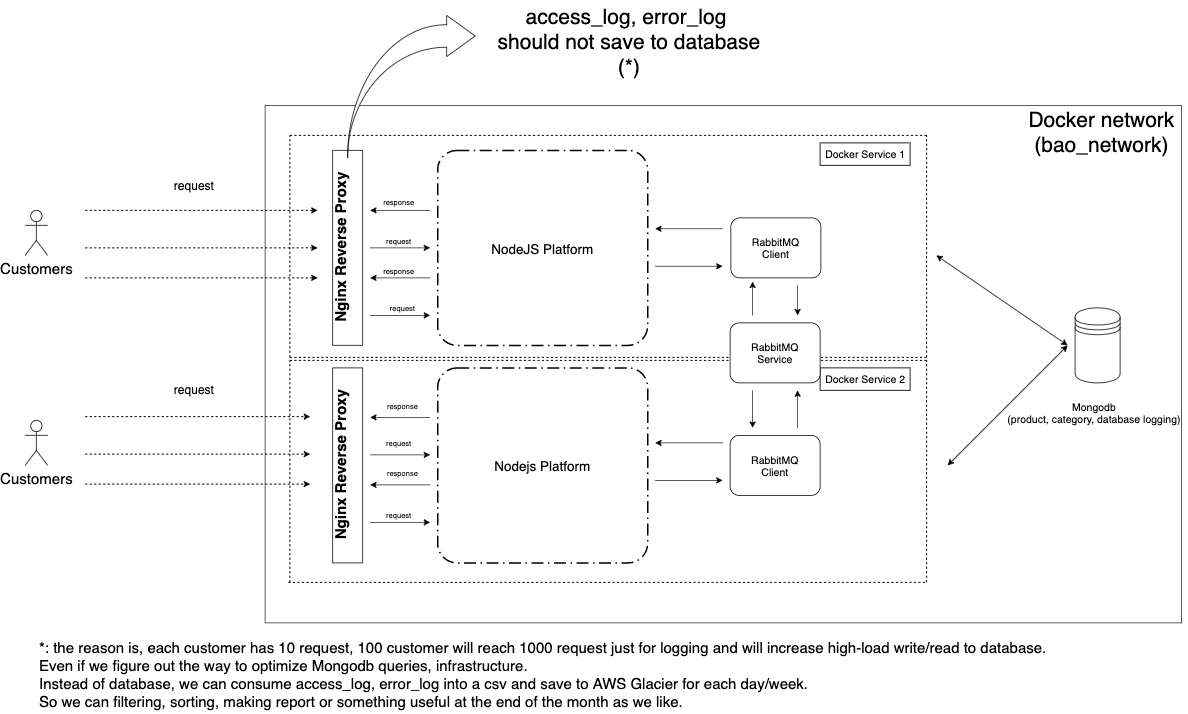

The diagram above was exported from draw.io. Its source (the exported page's mxGraphModel, read from the mxfile embedded in the PNG):
<mxGraphModel dx="1901" dy="2136" grid="1" gridSize="10" guides="1" tooltips="1" connect="1" arrows="1" fold="1" page="1" pageScale="1" pageWidth="850" pageHeight="1100" math="0" shadow="0">
  <root>
    <mxCell id="0" />
    <mxCell id="1" parent="0" />
    <mxCell id="Rq7yFeQtIt1_QMDq3Zqn-2" value="Customers" style="shape=umlActor;verticalLabelPosition=bottom;labelBackgroundColor=#ffffff;verticalAlign=top;html=1;outlineConnect=0;fontSize=20;" vertex="1" parent="1">
      <mxGeometry x="60" y="230" width="30" height="60" as="geometry" />
    </mxCell>
    <mxCell id="Rq7yFeQtIt1_QMDq3Zqn-6" value="Customers" style="shape=umlActor;verticalLabelPosition=bottom;labelBackgroundColor=#ffffff;verticalAlign=top;html=1;outlineConnect=0;fontSize=20;" vertex="1" parent="1">
      <mxGeometry x="60" y="510" width="30" height="60" as="geometry" />
    </mxCell>
    <mxCell id="Rq7yFeQtIt1_QMDq3Zqn-7" value="" style="endArrow=classic;html=1;dashed=1;" edge="1" parent="1">
      <mxGeometry width="50" height="50" relative="1" as="geometry">
        <mxPoint x="140" y="230" as="sourcePoint" />
        <mxPoint x="450" y="230" as="targetPoint" />
      </mxGeometry>
    </mxCell>
    <mxCell id="Rq7yFeQtIt1_QMDq3Zqn-8" value="" style="endArrow=classic;html=1;dashed=1;" edge="1" parent="1">
      <mxGeometry width="50" height="50" relative="1" as="geometry">
        <mxPoint x="140" y="280" as="sourcePoint" />
        <mxPoint x="450" y="280" as="targetPoint" />
      </mxGeometry>
    </mxCell>
    <mxCell id="Rq7yFeQtIt1_QMDq3Zqn-9" value="" style="endArrow=classic;html=1;dashed=1;" edge="1" parent="1">
      <mxGeometry width="50" height="50" relative="1" as="geometry">
        <mxPoint x="140" y="320" as="sourcePoint" />
        <mxPoint x="450" y="320" as="targetPoint" />
      </mxGeometry>
    </mxCell>
    <mxCell id="Rq7yFeQtIt1_QMDq3Zqn-10" value="" style="endArrow=classic;html=1;dashed=1;" edge="1" parent="1">
      <mxGeometry width="50" height="50" relative="1" as="geometry">
        <mxPoint x="140" y="505" as="sourcePoint" />
        <mxPoint x="440" y="505" as="targetPoint" />
      </mxGeometry>
    </mxCell>
    <mxCell id="Rq7yFeQtIt1_QMDq3Zqn-11" value="" style="endArrow=classic;html=1;dashed=1;" edge="1" parent="1">
      <mxGeometry width="50" height="50" relative="1" as="geometry">
        <mxPoint x="140" y="555" as="sourcePoint" />
        <mxPoint x="440" y="555" as="targetPoint" />
      </mxGeometry>
    </mxCell>
    <mxCell id="Rq7yFeQtIt1_QMDq3Zqn-12" value="" style="endArrow=classic;html=1;dashed=1;" edge="1" parent="1">
      <mxGeometry width="50" height="50" relative="1" as="geometry">
        <mxPoint x="140" y="595" as="sourcePoint" />
        <mxPoint x="440" y="595" as="targetPoint" />
      </mxGeometry>
    </mxCell>
    <mxCell id="Rq7yFeQtIt1_QMDq3Zqn-13" value="request" style="text;html=1;align=center;verticalAlign=middle;resizable=0;points=[];autosize=1;fontSize=16;" vertex="1" parent="1">
      <mxGeometry x="250" y="188" width="70" height="20" as="geometry" />
    </mxCell>
    <mxCell id="Rq7yFeQtIt1_QMDq3Zqn-14" value="request" style="text;html=1;align=center;verticalAlign=middle;resizable=0;points=[];autosize=1;fontSize=16;" vertex="1" parent="1">
      <mxGeometry x="250" y="460" width="70" height="20" as="geometry" />
    </mxCell>
    <mxCell id="Rq7yFeQtIt1_QMDq3Zqn-15" value="Docker network&lt;br style=&quot;font-size: 28px;&quot;&gt;(bao_network)" style="text;html=1;align=center;verticalAlign=middle;resizable=0;points=[];autosize=1;fontSize=28;" vertex="1" parent="1">
      <mxGeometry x="1390" y="90" width="210" height="70" as="geometry" />
    </mxCell>
    <mxCell id="Rq7yFeQtIt1_QMDq3Zqn-21" value="Nginx Reverse Proxy" style="swimlane;html=1;horizontal=0;swimlaneLine=0;fontSize=20;" vertex="1" parent="1">
      <mxGeometry x="470" y="150" width="40" height="260" as="geometry" />
    </mxCell>
    <mxCell id="Rq7yFeQtIt1_QMDq3Zqn-23" value="Nginx Reverse Proxy" style="swimlane;html=1;horizontal=0;swimlaneLine=0;fontSize=20;" vertex="1" parent="1">
      <mxGeometry x="470" y="440" width="40" height="260" as="geometry" />
    </mxCell>
    <mxCell id="Rq7yFeQtIt1_QMDq3Zqn-24" value="Docker Service 1" style="html=1;fontSize=14;" vertex="1" parent="1">
      <mxGeometry x="1120" y="140" width="120" height="30" as="geometry" />
    </mxCell>
    <mxCell id="Rq7yFeQtIt1_QMDq3Zqn-25" value="Docker Service 2" style="html=1;fontSize=14;" vertex="1" parent="1">
      <mxGeometry x="1120" y="440" width="120" height="30" as="geometry" />
    </mxCell>
    <mxCell id="Rq7yFeQtIt1_QMDq3Zqn-26" value="" style="shape=datastore;whiteSpace=wrap;html=1;fontSize=14;" vertex="1" parent="1">
      <mxGeometry x="1460" y="360" width="60" height="100" as="geometry" />
    </mxCell>
    <mxCell id="Rq7yFeQtIt1_QMDq3Zqn-29" value="" style="endArrow=classic;startArrow=classic;html=1;fontSize=14;" edge="1" parent="1">
      <mxGeometry width="50" height="50" relative="1" as="geometry">
        <mxPoint x="1290" y="570" as="sourcePoint" />
        <mxPoint x="1450" y="410" as="targetPoint" />
      </mxGeometry>
    </mxCell>
    <mxCell id="Rq7yFeQtIt1_QMDq3Zqn-30" value="" style="endArrow=classic;startArrow=classic;html=1;fontSize=14;" edge="1" parent="1">
      <mxGeometry width="50" height="50" relative="1" as="geometry">
        <mxPoint x="1275" y="290" as="sourcePoint" />
        <mxPoint x="1450" y="410" as="targetPoint" />
      </mxGeometry>
    </mxCell>
    <mxCell id="Rq7yFeQtIt1_QMDq3Zqn-31" value="Mongodb&lt;br&gt;(product, category, database logging)" style="text;html=1;align=center;verticalAlign=middle;resizable=0;points=[];autosize=1;fontSize=14;" vertex="1" parent="1">
      <mxGeometry x="1360" y="480" width="250" height="40" as="geometry" />
    </mxCell>
    <mxCell id="Rq7yFeQtIt1_QMDq3Zqn-32" value="" style="endArrow=none;dashed=1;html=1;fontSize=14;" edge="1" parent="1">
      <mxGeometry width="50" height="50" relative="1" as="geometry">
        <mxPoint x="413" y="426" as="sourcePoint" />
        <mxPoint x="1263" y="426" as="targetPoint" />
      </mxGeometry>
    </mxCell>
    <mxCell id="Rq7yFeQtIt1_QMDq3Zqn-34" value="" style="endArrow=none;dashed=1;html=1;fontSize=14;" edge="1" parent="1">
      <mxGeometry width="50" height="50" relative="1" as="geometry">
        <mxPoint x="413" y="426" as="sourcePoint" />
        <mxPoint x="413" y="130" as="targetPoint" />
      </mxGeometry>
    </mxCell>
    <mxCell id="Rq7yFeQtIt1_QMDq3Zqn-36" value="" style="endArrow=none;dashed=1;html=1;fontSize=14;" edge="1" parent="1">
      <mxGeometry width="50" height="50" relative="1" as="geometry">
        <mxPoint x="413" y="130" as="sourcePoint" />
        <mxPoint x="1263" y="130" as="targetPoint" />
      </mxGeometry>
    </mxCell>
    <mxCell id="Rq7yFeQtIt1_QMDq3Zqn-37" value="" style="endArrow=none;dashed=1;html=1;fontSize=14;" edge="1" parent="1">
      <mxGeometry width="50" height="50" relative="1" as="geometry">
        <mxPoint x="1262" y="426" as="sourcePoint" />
        <mxPoint x="1262" y="130" as="targetPoint" />
      </mxGeometry>
    </mxCell>
    <mxCell id="Rq7yFeQtIt1_QMDq3Zqn-42" value="" style="endArrow=none;dashed=1;html=1;fontSize=14;" edge="1" parent="1">
      <mxGeometry width="50" height="50" relative="1" as="geometry">
        <mxPoint x="413" y="430" as="sourcePoint" />
        <mxPoint x="1263" y="430" as="targetPoint" />
      </mxGeometry>
    </mxCell>
    <mxCell id="Rq7yFeQtIt1_QMDq3Zqn-43" value="" style="endArrow=none;dashed=1;html=1;fontSize=14;" edge="1" parent="1">
      <mxGeometry width="50" height="50" relative="1" as="geometry">
        <mxPoint x="413" y="726" as="sourcePoint" />
        <mxPoint x="413" y="430" as="targetPoint" />
      </mxGeometry>
    </mxCell>
    <mxCell id="Rq7yFeQtIt1_QMDq3Zqn-44" value="" style="endArrow=none;dashed=1;html=1;fontSize=14;" edge="1" parent="1">
      <mxGeometry width="50" height="50" relative="1" as="geometry">
        <mxPoint x="411" y="726" as="sourcePoint" />
        <mxPoint x="1261" y="726" as="targetPoint" />
      </mxGeometry>
    </mxCell>
    <mxCell id="Rq7yFeQtIt1_QMDq3Zqn-45" value="" style="endArrow=none;dashed=1;html=1;fontSize=14;" edge="1" parent="1">
      <mxGeometry width="50" height="50" relative="1" as="geometry">
        <mxPoint x="1262" y="726" as="sourcePoint" />
        <mxPoint x="1262" y="430" as="targetPoint" />
      </mxGeometry>
    </mxCell>
    <mxCell id="Rq7yFeQtIt1_QMDq3Zqn-47" value="NodeJS Platform" style="rounded=1;arcSize=10;dashed=1;strokeColor=#000000;fillColor=none;gradientColor=none;dashPattern=8 3 1 3;strokeWidth=2;fontSize=18;" vertex="1" parent="1">
      <mxGeometry x="610" y="150" width="280" height="260" as="geometry" />
    </mxCell>
    <mxCell id="Rq7yFeQtIt1_QMDq3Zqn-48" value="Nodejs Platform" style="rounded=1;arcSize=10;dashed=1;strokeColor=#000000;fillColor=none;gradientColor=none;dashPattern=8 3 1 3;strokeWidth=2;fontSize=18;" vertex="1" parent="1">
      <mxGeometry x="610" y="440" width="280" height="260" as="geometry" />
    </mxCell>
    <mxCell id="Rq7yFeQtIt1_QMDq3Zqn-49" value="RabbitMQ&lt;br&gt;Client" style="shape=ext;rounded=1;html=1;whiteSpace=wrap;fontSize=14;" vertex="1" parent="1">
      <mxGeometry x="1001" y="240" width="120" height="80" as="geometry" />
    </mxCell>
    <mxCell id="Rq7yFeQtIt1_QMDq3Zqn-50" value="RabbitMQ&lt;br&gt;Client" style="shape=ext;rounded=1;html=1;whiteSpace=wrap;fontSize=14;" vertex="1" parent="1">
      <mxGeometry x="1000" y="530" width="120" height="80" as="geometry" />
    </mxCell>
    <mxCell id="Rq7yFeQtIt1_QMDq3Zqn-51" value="" style="endArrow=classic;startArrow=none;html=1;fontSize=14;startFill=0;" edge="1" parent="1">
      <mxGeometry width="50" height="50" relative="1" as="geometry">
        <mxPoint x="1090" y="520" as="sourcePoint" />
        <mxPoint x="1090" y="470" as="targetPoint" />
      </mxGeometry>
    </mxCell>
    <mxCell id="Rq7yFeQtIt1_QMDq3Zqn-52" value="" style="endArrow=none;startArrow=classic;html=1;fontSize=14;startFill=1;endFill=0;" edge="1" parent="1">
      <mxGeometry width="50" height="50" relative="1" as="geometry">
        <mxPoint x="1090" y="370" as="sourcePoint" />
        <mxPoint x="1090" y="330" as="targetPoint" />
      </mxGeometry>
    </mxCell>
    <mxCell id="Rq7yFeQtIt1_QMDq3Zqn-53" value="" style="endArrow=classic;startArrow=none;html=1;fontSize=14;startFill=0;" edge="1" parent="1">
      <mxGeometry width="50" height="50" relative="1" as="geometry">
        <mxPoint x="990" y="540" as="sourcePoint" />
        <mxPoint x="900" y="540" as="targetPoint" />
      </mxGeometry>
    </mxCell>
    <mxCell id="Rq7yFeQtIt1_QMDq3Zqn-54" value="" style="endArrow=none;startArrow=classic;html=1;fontSize=14;startFill=1;endFill=0;" edge="1" parent="1">
      <mxGeometry width="50" height="50" relative="1" as="geometry">
        <mxPoint x="990" y="590" as="sourcePoint" />
        <mxPoint x="900" y="590" as="targetPoint" />
      </mxGeometry>
    </mxCell>
    <mxCell id="Rq7yFeQtIt1_QMDq3Zqn-55" value="" style="endArrow=none;startArrow=classic;html=1;fontSize=14;startFill=1;endFill=0;" edge="1" parent="1">
      <mxGeometry width="50" height="50" relative="1" as="geometry">
        <mxPoint x="990" y="304.5" as="sourcePoint" />
        <mxPoint x="900" y="304.5" as="targetPoint" />
      </mxGeometry>
    </mxCell>
    <mxCell id="Rq7yFeQtIt1_QMDq3Zqn-56" value="" style="endArrow=classic;startArrow=none;html=1;fontSize=14;startFill=0;" edge="1" parent="1">
      <mxGeometry width="50" height="50" relative="1" as="geometry">
        <mxPoint x="990" y="254.5" as="sourcePoint" />
        <mxPoint x="900" y="254.5" as="targetPoint" />
      </mxGeometry>
    </mxCell>
    <mxCell id="Rq7yFeQtIt1_QMDq3Zqn-57" value="" style="endArrow=none;html=1;fontSize=28;" edge="1" parent="1">
      <mxGeometry width="50" height="50" relative="1" as="geometry">
        <mxPoint x="380" y="780" as="sourcePoint" />
        <mxPoint x="380" y="90" as="targetPoint" />
      </mxGeometry>
    </mxCell>
    <mxCell id="Rq7yFeQtIt1_QMDq3Zqn-58" value="" style="endArrow=none;html=1;fontSize=28;" edge="1" parent="1">
      <mxGeometry width="50" height="50" relative="1" as="geometry">
        <mxPoint x="1602" y="90" as="sourcePoint" />
        <mxPoint x="380" y="90" as="targetPoint" />
      </mxGeometry>
    </mxCell>
    <mxCell id="Rq7yFeQtIt1_QMDq3Zqn-59" value="" style="endArrow=none;html=1;fontSize=28;" edge="1" parent="1">
      <mxGeometry width="50" height="50" relative="1" as="geometry">
        <mxPoint x="1602" y="780" as="sourcePoint" />
        <mxPoint x="1602" y="90" as="targetPoint" />
      </mxGeometry>
    </mxCell>
    <mxCell id="Rq7yFeQtIt1_QMDq3Zqn-60" value="" style="endArrow=none;html=1;fontSize=28;" edge="1" parent="1">
      <mxGeometry width="50" height="50" relative="1" as="geometry">
        <mxPoint x="1602" y="780" as="sourcePoint" />
        <mxPoint x="380" y="780" as="targetPoint" />
      </mxGeometry>
    </mxCell>
    <mxCell id="Rq7yFeQtIt1_QMDq3Zqn-61" value="" style="html=1;shadow=0;dashed=0;align=center;verticalAlign=middle;shape=mxgraph.arrows2.jumpInArrow;dy=15;dx=38;arrowHead=55;fontSize=28;" vertex="1" parent="1">
      <mxGeometry x="490" y="-30" width="170" height="190" as="geometry" />
    </mxCell>
    <mxCell id="Rq7yFeQtIt1_QMDq3Zqn-62" value="access_log, error_log &lt;br&gt;should not save to database&lt;br&gt;(*)" style="text;html=1;align=center;verticalAlign=middle;resizable=0;points=[];autosize=1;fontSize=28;" vertex="1" parent="1">
      <mxGeometry x="680" y="-50" width="370" height="110" as="geometry" />
    </mxCell>
    <mxCell id="Rq7yFeQtIt1_QMDq3Zqn-63" value="&lt;div style=&quot;text-align: left ; font-size: 20px&quot;&gt;&lt;span style=&quot;font-size: 20px&quot;&gt;*: the reason is, each customer has 10 request, 100 customer will reach 1000 request just for logging and will increase high-load write/read to database.&lt;/span&gt;&lt;/div&gt;&lt;div style=&quot;text-align: left ; font-size: 20px&quot;&gt;&lt;span style=&quot;font-size: 20px&quot;&gt;Even if we figure out the way to optimize Mongodb queries, infrastructure.&lt;/span&gt;&lt;/div&gt;&lt;div style=&quot;text-align: left ; font-size: 20px&quot;&gt;&lt;span style=&quot;font-size: 20px&quot;&gt;Instead of database, we can consume access_log, error_log into a csv and save to AWS Glacier for each day/week.&lt;/span&gt;&lt;/div&gt;&lt;div style=&quot;text-align: left ; font-size: 20px&quot;&gt;&lt;span style=&quot;font-size: 20px&quot;&gt;So we can filtering, sorting, making report or something useful at the end of the month as we like.&lt;/span&gt;&lt;/div&gt;" style="text;html=1;align=center;verticalAlign=middle;resizable=0;points=[];autosize=1;fontSize=20;" vertex="1" parent="1">
      <mxGeometry x="70" y="800" width="1360" height="100" as="geometry" />
    </mxCell>
    <mxCell id="Rq7yFeQtIt1_QMDq3Zqn-64" value="" style="endArrow=classic;startArrow=none;html=1;fontSize=14;startFill=0;" edge="1" parent="1">
      <mxGeometry width="50" height="50" relative="1" as="geometry">
        <mxPoint x="600" y="230" as="sourcePoint" />
        <mxPoint x="520" y="230" as="targetPoint" />
      </mxGeometry>
    </mxCell>
    <mxCell id="Rq7yFeQtIt1_QMDq3Zqn-65" value="" style="endArrow=none;startArrow=classic;html=1;fontSize=14;startFill=1;endFill=0;" edge="1" parent="1">
      <mxGeometry width="50" height="50" relative="1" as="geometry">
        <mxPoint x="600" y="280" as="sourcePoint" />
        <mxPoint x="520" y="280" as="targetPoint" />
      </mxGeometry>
    </mxCell>
    <mxCell id="Rq7yFeQtIt1_QMDq3Zqn-66" value="" style="endArrow=classic;startArrow=none;html=1;fontSize=14;startFill=0;" edge="1" parent="1">
      <mxGeometry width="50" height="50" relative="1" as="geometry">
        <mxPoint x="600" y="320" as="sourcePoint" />
        <mxPoint x="520" y="320" as="targetPoint" />
      </mxGeometry>
    </mxCell>
    <mxCell id="Rq7yFeQtIt1_QMDq3Zqn-67" value="" style="endArrow=none;startArrow=classic;html=1;fontSize=14;startFill=1;endFill=0;" edge="1" parent="1">
      <mxGeometry width="50" height="50" relative="1" as="geometry">
        <mxPoint x="600" y="370" as="sourcePoint" />
        <mxPoint x="520" y="370" as="targetPoint" />
      </mxGeometry>
    </mxCell>
    <mxCell id="Rq7yFeQtIt1_QMDq3Zqn-68" value="" style="endArrow=classic;startArrow=none;html=1;fontSize=14;startFill=0;" edge="1" parent="1">
      <mxGeometry width="50" height="50" relative="1" as="geometry">
        <mxPoint x="600" y="506" as="sourcePoint" />
        <mxPoint x="520" y="506" as="targetPoint" />
      </mxGeometry>
    </mxCell>
    <mxCell id="Rq7yFeQtIt1_QMDq3Zqn-69" value="" style="endArrow=none;startArrow=classic;html=1;fontSize=14;startFill=1;endFill=0;" edge="1" parent="1">
      <mxGeometry width="50" height="50" relative="1" as="geometry">
        <mxPoint x="600" y="556" as="sourcePoint" />
        <mxPoint x="520" y="556" as="targetPoint" />
      </mxGeometry>
    </mxCell>
    <mxCell id="Rq7yFeQtIt1_QMDq3Zqn-70" value="" style="endArrow=classic;startArrow=none;html=1;fontSize=14;startFill=0;" edge="1" parent="1">
      <mxGeometry width="50" height="50" relative="1" as="geometry">
        <mxPoint x="600" y="596" as="sourcePoint" />
        <mxPoint x="520" y="596" as="targetPoint" />
      </mxGeometry>
    </mxCell>
    <mxCell id="Rq7yFeQtIt1_QMDq3Zqn-71" value="" style="endArrow=none;startArrow=classic;html=1;fontSize=14;startFill=1;endFill=0;" edge="1" parent="1">
      <mxGeometry width="50" height="50" relative="1" as="geometry">
        <mxPoint x="600" y="646" as="sourcePoint" />
        <mxPoint x="520" y="646" as="targetPoint" />
      </mxGeometry>
    </mxCell>
    <mxCell id="Rq7yFeQtIt1_QMDq3Zqn-73" value="request" style="text;html=1;align=center;verticalAlign=middle;resizable=0;points=[];autosize=1;fontSize=10;" vertex="1" parent="1">
      <mxGeometry x="533" y="260" width="50" height="20" as="geometry" />
    </mxCell>
    <mxCell id="Rq7yFeQtIt1_QMDq3Zqn-74" value="response" style="text;html=1;align=center;verticalAlign=middle;resizable=0;points=[];autosize=1;fontSize=10;" vertex="1" parent="1">
      <mxGeometry x="528" y="208" width="60" height="20" as="geometry" />
    </mxCell>
    <mxCell id="Rq7yFeQtIt1_QMDq3Zqn-75" value="response" style="text;html=1;align=center;verticalAlign=middle;resizable=0;points=[];autosize=1;fontSize=10;" vertex="1" parent="1">
      <mxGeometry x="528" y="300" width="60" height="20" as="geometry" />
    </mxCell>
    <mxCell id="Rq7yFeQtIt1_QMDq3Zqn-76" value="request" style="text;html=1;align=center;verticalAlign=middle;resizable=0;points=[];autosize=1;fontSize=10;" vertex="1" parent="1">
      <mxGeometry x="538" y="350" width="50" height="20" as="geometry" />
    </mxCell>
    <mxCell id="Rq7yFeQtIt1_QMDq3Zqn-77" value="request" style="text;html=1;align=center;verticalAlign=middle;resizable=0;points=[];autosize=1;fontSize=10;" vertex="1" parent="1">
      <mxGeometry x="533" y="530" width="50" height="20" as="geometry" />
    </mxCell>
    <mxCell id="Rq7yFeQtIt1_QMDq3Zqn-78" value="request" style="text;html=1;align=center;verticalAlign=middle;resizable=0;points=[];autosize=1;fontSize=10;" vertex="1" parent="1">
      <mxGeometry x="533" y="625" width="50" height="20" as="geometry" />
    </mxCell>
    <mxCell id="Rq7yFeQtIt1_QMDq3Zqn-79" value="response" style="text;html=1;align=center;verticalAlign=middle;resizable=0;points=[];autosize=1;fontSize=10;" vertex="1" parent="1">
      <mxGeometry x="533" y="480" width="60" height="20" as="geometry" />
    </mxCell>
    <mxCell id="Rq7yFeQtIt1_QMDq3Zqn-80" value="response" style="text;html=1;align=center;verticalAlign=middle;resizable=0;points=[];autosize=1;fontSize=10;" vertex="1" parent="1">
      <mxGeometry x="533" y="570" width="60" height="20" as="geometry" />
    </mxCell>
    <mxCell id="Rq7yFeQtIt1_QMDq3Zqn-81" value="RabbitMQ&lt;br&gt;Service" style="shape=ext;rounded=1;html=1;whiteSpace=wrap;fontSize=14;" vertex="1" parent="1">
      <mxGeometry x="1000" y="380" width="120" height="80" as="geometry" />
    </mxCell>
    <mxCell id="Rq7yFeQtIt1_QMDq3Zqn-86" value="" style="endArrow=none;startArrow=classic;html=1;fontSize=14;startFill=1;endFill=0;" edge="1" parent="1">
      <mxGeometry width="50" height="50" relative="1" as="geometry">
        <mxPoint x="1030" y="520" as="sourcePoint" />
        <mxPoint x="1030" y="470" as="targetPoint" />
      </mxGeometry>
    </mxCell>
    <mxCell id="Rq7yFeQtIt1_QMDq3Zqn-87" value="" style="endArrow=classic;startArrow=none;html=1;fontSize=14;startFill=0;" edge="1" parent="1">
      <mxGeometry width="50" height="50" relative="1" as="geometry">
        <mxPoint x="1030" y="370" as="sourcePoint" />
        <mxPoint x="1030" y="325" as="targetPoint" />
      </mxGeometry>
    </mxCell>
  </root>
</mxGraphModel>